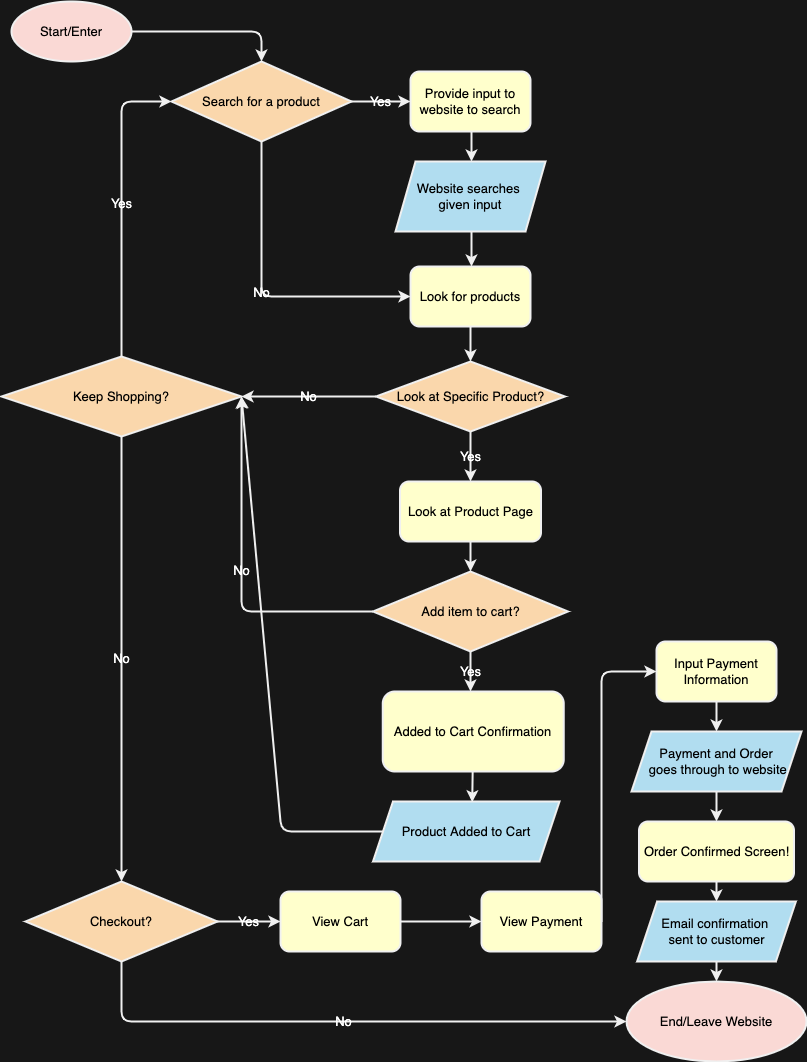

The diagram above was exported from draw.io. Its source (the exported page's mxGraphModel, read from the mxfile embedded in the PNG):
<mxGraphModel dx="1247" dy="1144" grid="0" gridSize="10" guides="1" tooltips="1" connect="1" arrows="1" fold="1" page="1" pageScale="1" pageWidth="850" pageHeight="1100" background="#171717" math="0" shadow="1">
  <root>
    <mxCell id="0" />
    <mxCell id="1" parent="0" />
    <mxCell id="41" style="edgeStyle=none;html=1;entryX=0.5;entryY=0;entryDx=0;entryDy=0;labelBorderColor=none;labelBackgroundColor=none;fontColor=#000000;strokeColor=#F0F0F0;strokeWidth=2;fontSize=13;" edge="1" parent="1" source="2" target="8">
      <mxGeometry relative="1" as="geometry">
        <mxPoint x="290" y="50" as="targetPoint" />
        <Array as="points">
          <mxPoint x="290" y="50" />
        </Array>
      </mxGeometry>
    </mxCell>
    <mxCell id="2" value="Start/Enter" style="ellipse;whiteSpace=wrap;html=1;fillColor=#fad9d5;strokeColor=#F0F0F0;fontColor=#000000;labelBorderColor=none;labelBackgroundColor=none;strokeWidth=2;fontSize=13;" vertex="1" parent="1">
      <mxGeometry x="40" y="20" width="120" height="60" as="geometry" />
    </mxCell>
    <mxCell id="11" value="No" style="edgeStyle=none;html=1;entryX=0;entryY=0.5;entryDx=0;entryDy=0;labelBorderColor=none;labelBackgroundColor=none;fontColor=#FFFFFF;strokeColor=#F0F0F0;strokeWidth=2;fontSize=13;" edge="1" parent="1" source="8" target="21">
      <mxGeometry x="-0.0027" relative="1" as="geometry">
        <mxPoint x="290" y="280" as="targetPoint" />
        <Array as="points">
          <mxPoint x="290" y="315" />
        </Array>
        <mxPoint as="offset" />
      </mxGeometry>
    </mxCell>
    <mxCell id="16" value="Yes" style="edgeStyle=none;html=1;exitX=1;exitY=0.5;exitDx=0;exitDy=0;entryX=0;entryY=0.5;entryDx=0;entryDy=0;labelBorderColor=none;labelBackgroundColor=none;fontColor=#FFFFFF;strokeColor=#F0F0F0;strokeWidth=2;fontSize=13;" edge="1" parent="1" source="8" target="17">
      <mxGeometry x="-0.0056" relative="1" as="geometry">
        <mxPoint x="430" y="120" as="targetPoint" />
        <mxPoint as="offset" />
      </mxGeometry>
    </mxCell>
    <mxCell id="8" value="Search for a product" style="rhombus;whiteSpace=wrap;html=1;labelBorderColor=none;labelBackgroundColor=none;fillColor=#fad7ac;strokeColor=#F0F0F0;fontColor=#000000;strokeWidth=2;fontSize=13;" vertex="1" parent="1">
      <mxGeometry x="200" y="80" width="180" height="80" as="geometry" />
    </mxCell>
    <mxCell id="18" style="edgeStyle=none;html=1;labelBorderColor=none;labelBackgroundColor=none;fontColor=#000000;strokeColor=#F0F0F0;strokeWidth=2;fontSize=13;" edge="1" parent="1">
      <mxGeometry relative="1" as="geometry">
        <mxPoint x="500" y="180" as="targetPoint" />
        <mxPoint x="499.9999999999998" y="150" as="sourcePoint" />
      </mxGeometry>
    </mxCell>
    <mxCell id="17" value="Provide input to website to search" style="rounded=1;whiteSpace=wrap;html=1;labelBorderColor=none;labelBackgroundColor=none;fillColor=#FFFFCC;strokeColor=#F0F0F0;fontColor=#000000;strokeWidth=2;fontSize=13;" vertex="1" parent="1">
      <mxGeometry x="439" y="90" width="120" height="60" as="geometry" />
    </mxCell>
    <mxCell id="20" style="edgeStyle=none;html=1;exitX=0.5;exitY=1;exitDx=0;exitDy=0;entryX=0.5;entryY=0;entryDx=0;entryDy=0;labelBorderColor=none;labelBackgroundColor=none;fontColor=#000000;strokeColor=#F0F0F0;strokeWidth=2;fontSize=13;" edge="1" parent="1">
      <mxGeometry relative="1" as="geometry">
        <mxPoint x="499.9999999999998" y="285" as="targetPoint" />
        <mxPoint x="499.9999999999998" y="250" as="sourcePoint" />
      </mxGeometry>
    </mxCell>
    <mxCell id="19" value="Website searches &lt;br style=&quot;font-size: 13px;&quot;&gt;given input" style="shape=parallelogram;perimeter=parallelogramPerimeter;whiteSpace=wrap;html=1;fixedSize=1;labelBorderColor=none;labelBackgroundColor=none;fillColor=#b1ddf0;strokeColor=#F0F0F0;fontColor=#000000;strokeWidth=2;fontSize=13;" vertex="1" parent="1">
      <mxGeometry x="424" y="180" width="150" height="70" as="geometry" />
    </mxCell>
    <mxCell id="43" style="edgeStyle=none;html=1;entryX=0.5;entryY=0;entryDx=0;entryDy=0;labelBorderColor=none;labelBackgroundColor=none;fontColor=#000000;strokeColor=#F0F0F0;strokeWidth=2;fontSize=13;" edge="1" parent="1" source="21" target="47">
      <mxGeometry relative="1" as="geometry">
        <mxPoint x="499" y="375" as="targetPoint" />
      </mxGeometry>
    </mxCell>
    <mxCell id="21" value="Look for products" style="rounded=1;whiteSpace=wrap;html=1;labelBorderColor=none;labelBackgroundColor=none;fillColor=#FFFFCC;strokeColor=#F0F0F0;fontColor=#000000;strokeWidth=2;fontSize=13;" vertex="1" parent="1">
      <mxGeometry x="439" y="285" width="120" height="60" as="geometry" />
    </mxCell>
    <mxCell id="55" value="Yes" style="edgeStyle=none;html=1;entryX=0.5;entryY=0;entryDx=0;entryDy=0;labelBorderColor=none;labelBackgroundColor=none;fontColor=#FFFFFF;strokeColor=#F0F0F0;strokeWidth=2;fontSize=13;" edge="1" parent="1" source="24">
      <mxGeometry relative="1" as="geometry">
        <mxPoint x="499" y="710" as="targetPoint" />
      </mxGeometry>
    </mxCell>
    <mxCell id="56" value="No" style="edgeStyle=none;html=1;entryX=1;entryY=0.5;entryDx=0;entryDy=0;labelBorderColor=none;labelBackgroundColor=none;fontColor=#FFFFFF;strokeColor=#F0F0F0;strokeWidth=2;fontSize=13;" edge="1" parent="1" source="24" target="31">
      <mxGeometry relative="1" as="geometry">
        <mxPoint x="190" y="410" as="targetPoint" />
        <Array as="points">
          <mxPoint x="270" y="630" />
        </Array>
      </mxGeometry>
    </mxCell>
    <mxCell id="24" value="Add item to cart?" style="rhombus;whiteSpace=wrap;html=1;labelBorderColor=none;labelBackgroundColor=none;fillColor=#fad7ac;strokeColor=#F0F0F0;fontColor=#000000;strokeWidth=2;fontSize=13;" vertex="1" parent="1">
      <mxGeometry x="401.5" y="590" width="195" height="80" as="geometry" />
    </mxCell>
    <mxCell id="42" value="Yes" style="edgeStyle=none;html=1;entryX=0;entryY=0.5;entryDx=0;entryDy=0;labelBorderColor=none;labelBackgroundColor=none;fontColor=#FFFFFF;strokeColor=#F0F0F0;strokeWidth=2;fontSize=13;" edge="1" parent="1" source="31" target="8">
      <mxGeometry relative="1" as="geometry">
        <Array as="points">
          <mxPoint x="150" y="120" />
        </Array>
      </mxGeometry>
    </mxCell>
    <mxCell id="64" value="No" style="edgeStyle=none;html=1;entryX=0.5;entryY=0;entryDx=0;entryDy=0;labelBorderColor=none;labelBackgroundColor=none;fontColor=#FFFFFF;strokeColor=#F0F0F0;strokeWidth=2;fontSize=13;" edge="1" parent="1" source="31" target="59">
      <mxGeometry relative="1" as="geometry" />
    </mxCell>
    <mxCell id="31" value="Keep Shopping?" style="rhombus;whiteSpace=wrap;html=1;labelBorderColor=none;labelBackgroundColor=none;fillColor=#fad7ac;strokeColor=#F0F0F0;fontColor=#000000;strokeWidth=2;fontSize=13;" vertex="1" parent="1">
      <mxGeometry x="30" y="375" width="240" height="80" as="geometry" />
    </mxCell>
    <mxCell id="49" value="No" style="edgeStyle=none;html=1;exitX=0;exitY=0.5;exitDx=0;exitDy=0;entryX=1;entryY=0.5;entryDx=0;entryDy=0;labelBorderColor=none;labelBackgroundColor=none;fontColor=#FFFFFF;strokeColor=#F0F0F0;strokeWidth=2;fontSize=13;" edge="1" parent="1" source="47" target="31">
      <mxGeometry relative="1" as="geometry">
        <mxPoint x="200" y="500" as="targetPoint" />
      </mxGeometry>
    </mxCell>
    <mxCell id="51" value="Yes&lt;br style=&quot;font-size: 13px;&quot;&gt;" style="edgeStyle=none;html=1;entryX=0.5;entryY=0;entryDx=0;entryDy=0;labelBorderColor=none;labelBackgroundColor=none;fontColor=#FFFFFF;strokeColor=#F0F0F0;strokeWidth=2;fontSize=13;" edge="1" parent="1" source="47" target="50">
      <mxGeometry relative="1" as="geometry">
        <mxPoint as="offset" />
      </mxGeometry>
    </mxCell>
    <mxCell id="47" value="Look at Specific Product?" style="rhombus;whiteSpace=wrap;html=1;labelBorderColor=none;labelBackgroundColor=none;fillColor=#fad7ac;strokeColor=#F0F0F0;fontColor=#000000;strokeWidth=2;fontSize=13;" vertex="1" parent="1">
      <mxGeometry x="404.5" y="380" width="189" height="70" as="geometry" />
    </mxCell>
    <mxCell id="54" style="edgeStyle=none;html=1;entryX=0.5;entryY=0;entryDx=0;entryDy=0;labelBorderColor=none;labelBackgroundColor=none;fontColor=#000000;strokeColor=#F0F0F0;strokeWidth=2;fontSize=13;" edge="1" parent="1" source="50" target="24">
      <mxGeometry relative="1" as="geometry" />
    </mxCell>
    <mxCell id="50" value="Look at Product Page" style="rounded=1;whiteSpace=wrap;html=1;labelBorderColor=none;labelBackgroundColor=none;fillColor=#FFFFCC;strokeColor=#F0F0F0;fontColor=#000000;strokeWidth=2;fontSize=13;" vertex="1" parent="1">
      <mxGeometry x="428.5" y="500" width="141" height="60" as="geometry" />
    </mxCell>
    <mxCell id="63" style="edgeStyle=none;html=1;entryX=1;entryY=0.5;entryDx=0;entryDy=0;labelBorderColor=none;labelBackgroundColor=none;fontColor=#FFFFFF;strokeColor=#F0F0F0;strokeWidth=2;fontSize=13;" edge="1" parent="1" source="58" target="31">
      <mxGeometry relative="1" as="geometry">
        <Array as="points">
          <mxPoint x="310" y="850" />
        </Array>
      </mxGeometry>
    </mxCell>
    <mxCell id="58" value="Product Added to Cart" style="shape=parallelogram;perimeter=parallelogramPerimeter;whiteSpace=wrap;html=1;fixedSize=1;labelBorderColor=none;labelBackgroundColor=none;fillColor=#b1ddf0;strokeColor=#F0F0F0;fontColor=#000000;strokeWidth=2;fontSize=13;" vertex="1" parent="1">
      <mxGeometry x="401.5" y="820" width="186.5" height="60" as="geometry" />
    </mxCell>
    <mxCell id="66" value="No" style="edgeStyle=none;html=1;entryX=0;entryY=0.5;entryDx=0;entryDy=0;exitX=0.5;exitY=1;exitDx=0;exitDy=0;labelBorderColor=none;labelBackgroundColor=none;fontColor=#FFFFFF;strokeColor=#F0F0F0;strokeWidth=2;fontSize=13;" edge="1" parent="1" source="59" target="65">
      <mxGeometry relative="1" as="geometry">
        <Array as="points">
          <mxPoint x="150" y="1040" />
        </Array>
      </mxGeometry>
    </mxCell>
    <mxCell id="70" value="Yes" style="edgeStyle=none;html=1;entryX=0;entryY=0.5;entryDx=0;entryDy=0;labelBorderColor=none;labelBackgroundColor=none;fontColor=#FFFFFF;strokeColor=#F0F0F0;strokeWidth=2;fontSize=13;" edge="1" parent="1" source="59" target="67">
      <mxGeometry relative="1" as="geometry" />
    </mxCell>
    <mxCell id="59" value="Checkout?" style="rhombus;whiteSpace=wrap;html=1;labelBorderColor=none;labelBackgroundColor=none;fillColor=#fad7ac;strokeColor=#F0F0F0;fontColor=#000000;strokeWidth=2;fontSize=13;" vertex="1" parent="1">
      <mxGeometry x="54" y="900" width="192" height="80" as="geometry" />
    </mxCell>
    <mxCell id="65" value="End/Leave Website" style="ellipse;whiteSpace=wrap;html=1;fillColor=#fad9d5;strokeColor=#F0F0F0;labelBorderColor=none;labelBackgroundColor=none;fontColor=#000000;strokeWidth=2;fontSize=13;" vertex="1" parent="1">
      <mxGeometry x="655" y="1000" width="180" height="80" as="geometry" />
    </mxCell>
    <mxCell id="71" style="edgeStyle=none;html=1;entryX=0;entryY=0.5;entryDx=0;entryDy=0;labelBorderColor=none;labelBackgroundColor=none;fontColor=#000000;strokeColor=#F0F0F0;strokeWidth=2;fontSize=13;" edge="1" parent="1" source="67" target="68">
      <mxGeometry relative="1" as="geometry" />
    </mxCell>
    <mxCell id="67" value="View Cart" style="rounded=1;whiteSpace=wrap;html=1;labelBorderColor=none;labelBackgroundColor=none;fillColor=#FFFFCC;strokeColor=#F0F0F0;fontColor=#000000;strokeWidth=2;fontSize=13;" vertex="1" parent="1">
      <mxGeometry x="309" y="910" width="120" height="60" as="geometry" />
    </mxCell>
    <mxCell id="72" style="edgeStyle=none;html=1;entryX=0;entryY=0.5;entryDx=0;entryDy=0;exitX=1;exitY=0.5;exitDx=0;exitDy=0;labelBorderColor=none;labelBackgroundColor=none;fontColor=#000000;strokeColor=#F0F0F0;strokeWidth=2;fontSize=13;" edge="1" parent="1" source="68" target="69">
      <mxGeometry relative="1" as="geometry">
        <Array as="points">
          <mxPoint x="630" y="690" />
        </Array>
      </mxGeometry>
    </mxCell>
    <mxCell id="68" value="View Payment" style="rounded=1;whiteSpace=wrap;html=1;labelBorderColor=none;labelBackgroundColor=none;fillColor=#FFFFCC;strokeColor=#F0F0F0;fontColor=#000000;strokeWidth=2;fontSize=13;" vertex="1" parent="1">
      <mxGeometry x="510" y="910" width="120" height="60" as="geometry" />
    </mxCell>
    <mxCell id="84" value="" style="edgeStyle=none;html=1;labelBorderColor=none;labelBackgroundColor=none;fontColor=#000000;strokeColor=#F0F0F0;strokeWidth=2;fontSize=13;" edge="1" parent="1" source="69" target="73">
      <mxGeometry relative="1" as="geometry" />
    </mxCell>
    <mxCell id="69" value="Input Payment Information" style="rounded=1;whiteSpace=wrap;html=1;labelBorderColor=none;labelBackgroundColor=none;fillColor=#FFFFCC;strokeColor=#F0F0F0;fontColor=#000000;strokeWidth=2;fontSize=13;" vertex="1" parent="1">
      <mxGeometry x="685" y="660" width="120" height="60" as="geometry" />
    </mxCell>
    <mxCell id="79" style="edgeStyle=none;html=1;entryX=0.5;entryY=0;entryDx=0;entryDy=0;labelBorderColor=none;labelBackgroundColor=none;fontColor=#000000;strokeColor=#F0F0F0;strokeWidth=2;fontSize=13;" edge="1" parent="1" source="73" target="77">
      <mxGeometry relative="1" as="geometry" />
    </mxCell>
    <mxCell id="73" value="Payment and Order&lt;br style=&quot;font-size: 13px;&quot;&gt;&amp;nbsp;goes through to website" style="shape=parallelogram;perimeter=parallelogramPerimeter;whiteSpace=wrap;html=1;fixedSize=1;labelBorderColor=none;labelBackgroundColor=none;fillColor=#b1ddf0;strokeColor=#F0F0F0;fontColor=#000000;strokeWidth=2;fontSize=13;" vertex="1" parent="1">
      <mxGeometry x="660" y="750" width="170" height="60" as="geometry" />
    </mxCell>
    <mxCell id="81" style="edgeStyle=none;html=1;entryX=0.5;entryY=0;entryDx=0;entryDy=0;labelBorderColor=none;labelBackgroundColor=none;fontColor=#000000;strokeColor=#F0F0F0;strokeWidth=2;fontSize=13;" edge="1" parent="1" source="77" target="80">
      <mxGeometry relative="1" as="geometry" />
    </mxCell>
    <mxCell id="77" value="Order Confirmed Screen!" style="rounded=1;whiteSpace=wrap;html=1;labelBorderColor=none;labelBackgroundColor=none;strokeColor=#F0F0F0;fillColor=#FFFFCC;fontColor=#000000;strokeWidth=2;fontSize=13;" vertex="1" parent="1">
      <mxGeometry x="667.5" y="840" width="155" height="60" as="geometry" />
    </mxCell>
    <mxCell id="83" style="edgeStyle=none;html=1;entryX=0.5;entryY=0;entryDx=0;entryDy=0;labelBorderColor=none;labelBackgroundColor=none;fontColor=#000000;strokeColor=#F0F0F0;strokeWidth=2;fontSize=13;" edge="1" parent="1" source="80" target="65">
      <mxGeometry relative="1" as="geometry" />
    </mxCell>
    <mxCell id="80" value="Email confirmation &lt;br style=&quot;font-size: 13px;&quot;&gt;sent to customer" style="shape=parallelogram;perimeter=parallelogramPerimeter;whiteSpace=wrap;html=1;fixedSize=1;labelBorderColor=none;labelBackgroundColor=none;fillColor=#b1ddf0;strokeColor=#F0F0F0;fontColor=#000000;strokeWidth=2;fontSize=13;" vertex="1" parent="1">
      <mxGeometry x="665.63" y="920" width="158.75" height="60" as="geometry" />
    </mxCell>
    <mxCell id="91" style="edgeStyle=none;html=1;entryX=0.532;entryY=0.012;entryDx=0;entryDy=0;entryPerimeter=0;labelBorderColor=none;labelBackgroundColor=none;fontColor=#000000;strokeColor=#F0F0F0;strokeWidth=2;fontSize=13;" edge="1" parent="1" source="85" target="58">
      <mxGeometry relative="1" as="geometry" />
    </mxCell>
    <mxCell id="85" value="Added to Cart Confirmation" style="rounded=1;whiteSpace=wrap;html=1;labelBorderColor=none;labelBackgroundColor=none;fillColor=#FFFFCC;strokeColor=#F0F0F0;fontColor=#000000;strokeWidth=2;fontSize=13;" vertex="1" parent="1">
      <mxGeometry x="411.25" y="710" width="181" height="80" as="geometry" />
    </mxCell>
  </root>
</mxGraphModel>